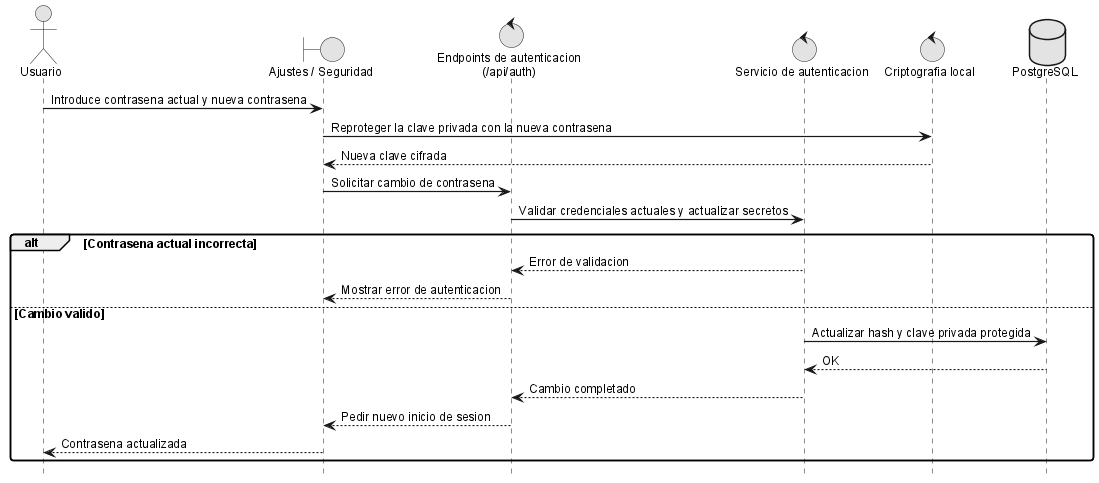

The diagram above was rendered by PlantUML. Its source (embedded in the PNG):
@startuml
!include _sequence-style.puml
actor Usuario as user
boundary "Ajustes / Seguridad" as ui
control "Endpoints de autenticacion\n(/api/auth)" as authApi
control "Servicio de autenticacion" as srv
control "Criptografia local" as crypto
database "PostgreSQL" as db

user -> ui: Introduce contrasena actual y nueva contrasena
ui -> crypto: Reproteger la clave privada con la nueva contrasena
crypto --> ui: Nueva clave cifrada
ui -> authApi: Solicitar cambio de contrasena
authApi -> srv: Validar credenciales actuales y actualizar secretos
alt Contrasena actual incorrecta
  srv --> authApi: Error de validacion
  authApi --> ui: Mostrar error de autenticacion
else Cambio valido
  srv -> db: Actualizar hash y clave privada protegida
  db --> srv: OK
  srv --> authApi: Cambio completado
  authApi --> ui: Pedir nuevo inicio de sesion
  ui --> user: Contrasena actualizada
end

@enduml